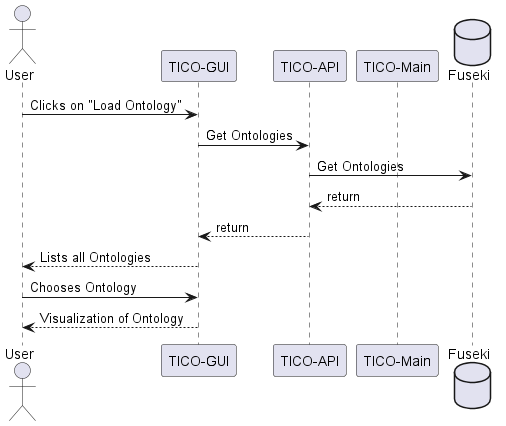

The diagram above was rendered by PlantUML. Its source (embedded in the PNG):
@startuml
actor User
participant TicoGui as "TICO-GUI"
participant TicoApi as "TICO-API"
participant TicoMain as "TICO-Main"
database Fuseki as "Fuseki"

User -> TicoGui: Clicks on "Load Ontology"
TicoGui -> TicoApi: Get Ontologies
TicoApi -> Fuseki: Get Ontologies
Fuseki --> TicoApi: return
TicoApi --> TicoGui: return
TicoGui --> User: Lists all Ontologies
User -> TicoGui: Chooses Ontology
TicoGui --> User: Visualization of Ontology

@enduml